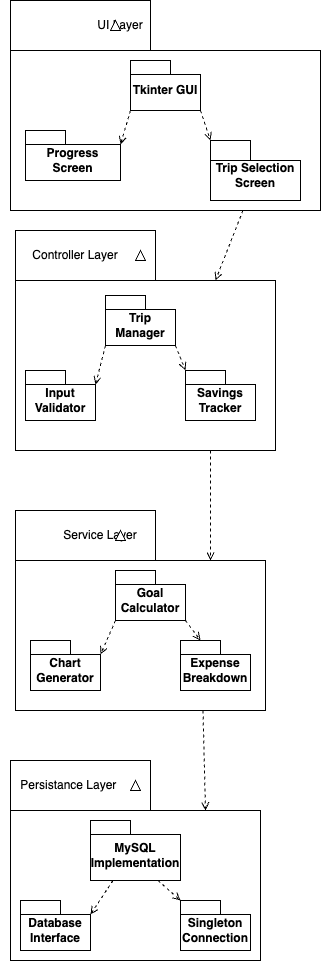

The diagram above was exported from draw.io. Its source (the exported page's mxGraphModel, read from the mxfile embedded in the PNG):
<mxGraphModel dx="470" dy="678" grid="1" gridSize="10" guides="1" tooltips="1" connect="1" arrows="1" fold="1" page="1" pageScale="1" pageWidth="850" pageHeight="1100" math="0" shadow="0">
  <root>
    <mxCell id="0" />
    <mxCell id="1" parent="0" />
    <mxCell id="YPpr3n3Uqs7rJUCqUwNX-2" value="" style="shape=folder;fontStyle=1;spacingTop=10;tabWidth=140;tabHeight=50;tabPosition=left;html=1;whiteSpace=wrap;" parent="1" vertex="1">
      <mxGeometry x="30" y="100" width="310" height="210" as="geometry" />
    </mxCell>
    <mxCell id="YPpr3n3Uqs7rJUCqUwNX-3" value="UI Layer" style="text;html=1;align=center;verticalAlign=middle;whiteSpace=wrap;rounded=0;" parent="1" vertex="1">
      <mxGeometry x="70" y="110" width="140" height="30" as="geometry" />
    </mxCell>
    <mxCell id="YPpr3n3Uqs7rJUCqUwNX-4" value="" style="verticalLabelPosition=bottom;verticalAlign=top;html=1;shape=mxgraph.basic.acute_triangle;dx=0.5;" parent="1" vertex="1">
      <mxGeometry x="130" y="120" width="10" height="10" as="geometry" />
    </mxCell>
    <mxCell id="YPpr3n3Uqs7rJUCqUwNX-6" value="" style="shape=folder;fontStyle=1;spacingTop=10;tabWidth=140;tabHeight=50;tabPosition=left;html=1;whiteSpace=wrap;" parent="1" vertex="1">
      <mxGeometry x="35" y="330" width="260" height="220" as="geometry" />
    </mxCell>
    <mxCell id="YPpr3n3Uqs7rJUCqUwNX-8" value="Controller Layer" style="text;html=1;align=center;verticalAlign=middle;whiteSpace=wrap;rounded=0;" parent="1" vertex="1">
      <mxGeometry x="25" y="340" width="140" height="30" as="geometry" />
    </mxCell>
    <mxCell id="YPpr3n3Uqs7rJUCqUwNX-15" value="" style="verticalLabelPosition=bottom;verticalAlign=top;html=1;shape=mxgraph.basic.acute_triangle;dx=0.5;" parent="1" vertex="1">
      <mxGeometry x="155" y="350" width="10" height="10" as="geometry" />
    </mxCell>
    <mxCell id="YPpr3n3Uqs7rJUCqUwNX-16" value="" style="shape=folder;fontStyle=1;spacingTop=10;tabWidth=140;tabHeight=50;tabPosition=left;html=1;whiteSpace=wrap;" parent="1" vertex="1">
      <mxGeometry x="35" y="610" width="250" height="200" as="geometry" />
    </mxCell>
    <mxCell id="YPpr3n3Uqs7rJUCqUwNX-17" value="Service Layer" style="text;html=1;align=center;verticalAlign=middle;whiteSpace=wrap;rounded=0;" parent="1" vertex="1">
      <mxGeometry x="50" y="620" width="140" height="30" as="geometry" />
    </mxCell>
    <mxCell id="YPpr3n3Uqs7rJUCqUwNX-18" value="" style="verticalLabelPosition=bottom;verticalAlign=top;html=1;shape=mxgraph.basic.acute_triangle;dx=0.5;" parent="1" vertex="1">
      <mxGeometry x="135" y="630" width="10" height="10" as="geometry" />
    </mxCell>
    <mxCell id="YPpr3n3Uqs7rJUCqUwNX-20" value="Input Validator" style="shape=folder;fontStyle=1;spacingTop=10;tabWidth=40;tabHeight=14;tabPosition=left;html=1;whiteSpace=wrap;" parent="1" vertex="1">
      <mxGeometry x="45" y="470" width="70" height="50" as="geometry" />
    </mxCell>
    <mxCell id="YPpr3n3Uqs7rJUCqUwNX-22" value="Trip Manager" style="shape=folder;fontStyle=1;spacingTop=10;tabWidth=40;tabHeight=14;tabPosition=left;html=1;whiteSpace=wrap;" parent="1" vertex="1">
      <mxGeometry x="125" y="395" width="70" height="50" as="geometry" />
    </mxCell>
    <mxCell id="YPpr3n3Uqs7rJUCqUwNX-23" value="Savings Tracker" style="shape=folder;fontStyle=1;spacingTop=10;tabWidth=40;tabHeight=14;tabPosition=left;html=1;whiteSpace=wrap;" parent="1" vertex="1">
      <mxGeometry x="205" y="470" width="70" height="50" as="geometry" />
    </mxCell>
    <mxCell id="YPpr3n3Uqs7rJUCqUwNX-32" value="Tkinter GUI" style="shape=folder;fontStyle=1;spacingTop=10;tabWidth=40;tabHeight=14;tabPosition=left;html=1;whiteSpace=wrap;" parent="1" vertex="1">
      <mxGeometry x="150" y="160" width="70" height="50" as="geometry" />
    </mxCell>
    <mxCell id="YPpr3n3Uqs7rJUCqUwNX-33" value="Progress Screen" style="shape=folder;fontStyle=1;spacingTop=10;tabWidth=40;tabHeight=14;tabPosition=left;html=1;whiteSpace=wrap;" parent="1" vertex="1">
      <mxGeometry x="45" y="230" width="95" height="50" as="geometry" />
    </mxCell>
    <mxCell id="YPpr3n3Uqs7rJUCqUwNX-36" value="Expense Breakdown" style="shape=folder;fontStyle=1;spacingTop=10;tabWidth=40;tabHeight=14;tabPosition=left;html=1;whiteSpace=wrap;" parent="1" vertex="1">
      <mxGeometry x="200" y="740" width="70" height="50" as="geometry" />
    </mxCell>
    <mxCell id="YPpr3n3Uqs7rJUCqUwNX-37" value="Goal Calculator" style="shape=folder;fontStyle=1;spacingTop=10;tabWidth=40;tabHeight=14;tabPosition=left;html=1;whiteSpace=wrap;" parent="1" vertex="1">
      <mxGeometry x="135" y="670" width="70" height="50" as="geometry" />
    </mxCell>
    <mxCell id="DM9ReLiGBQyHQHuwYtH_-1" value="Trip Selection Screen" style="shape=folder;fontStyle=1;spacingTop=10;tabWidth=40;tabHeight=20;tabPosition=left;html=1;whiteSpace=wrap;" vertex="1" parent="1">
      <mxGeometry x="230" y="240" width="90" height="60" as="geometry" />
    </mxCell>
    <mxCell id="DM9ReLiGBQyHQHuwYtH_-2" value="" style="shape=folder;fontStyle=1;spacingTop=10;tabWidth=140;tabHeight=50;tabPosition=left;html=1;whiteSpace=wrap;" vertex="1" parent="1">
      <mxGeometry x="30" y="860" width="250" height="200" as="geometry" />
    </mxCell>
    <mxCell id="DM9ReLiGBQyHQHuwYtH_-3" value="Persistance Layer&amp;nbsp;" style="text;html=1;align=center;verticalAlign=middle;whiteSpace=wrap;rounded=0;" vertex="1" parent="1">
      <mxGeometry x="20" y="870" width="140" height="30" as="geometry" />
    </mxCell>
    <mxCell id="DM9ReLiGBQyHQHuwYtH_-4" value="" style="verticalLabelPosition=bottom;verticalAlign=top;html=1;shape=mxgraph.basic.acute_triangle;dx=0.5;" vertex="1" parent="1">
      <mxGeometry x="150" y="880" width="10" height="10" as="geometry" />
    </mxCell>
    <mxCell id="DM9ReLiGBQyHQHuwYtH_-5" value="Singleton Connection" style="shape=folder;fontStyle=1;spacingTop=10;tabWidth=40;tabHeight=14;tabPosition=left;html=1;whiteSpace=wrap;" vertex="1" parent="1">
      <mxGeometry x="200" y="1000" width="70" height="50" as="geometry" />
    </mxCell>
    <mxCell id="DM9ReLiGBQyHQHuwYtH_-6" value="Database Interface" style="shape=folder;fontStyle=1;spacingTop=10;tabWidth=40;tabHeight=14;tabPosition=left;html=1;whiteSpace=wrap;" vertex="1" parent="1">
      <mxGeometry x="40" y="1000" width="70" height="50" as="geometry" />
    </mxCell>
    <mxCell id="DM9ReLiGBQyHQHuwYtH_-8" value="Chart Generator" style="shape=folder;fontStyle=1;spacingTop=10;tabWidth=40;tabHeight=14;tabPosition=left;html=1;whiteSpace=wrap;" vertex="1" parent="1">
      <mxGeometry x="50" y="740" width="70" height="50" as="geometry" />
    </mxCell>
    <mxCell id="DM9ReLiGBQyHQHuwYtH_-9" value="MySQL Implementation" style="shape=folder;fontStyle=1;spacingTop=10;tabWidth=40;tabHeight=14;tabPosition=left;html=1;whiteSpace=wrap;" vertex="1" parent="1">
      <mxGeometry x="110" y="920" width="90" height="60" as="geometry" />
    </mxCell>
    <mxCell id="DM9ReLiGBQyHQHuwYtH_-10" style="rounded=0;orthogonalLoop=1;jettySize=auto;html=1;exitX=0.75;exitY=1;exitDx=0;exitDy=0;exitPerimeter=0;entryX=0;entryY=0;entryDx=195;entryDy=50;entryPerimeter=0;dashed=1;endArrow=open;endFill=0;" edge="1" parent="1" source="YPpr3n3Uqs7rJUCqUwNX-16" target="DM9ReLiGBQyHQHuwYtH_-2">
      <mxGeometry relative="1" as="geometry" />
    </mxCell>
    <mxCell id="DM9ReLiGBQyHQHuwYtH_-11" style="rounded=0;orthogonalLoop=1;jettySize=auto;html=1;exitX=0;exitY=0;exitDx=0;exitDy=50;exitPerimeter=0;entryX=0;entryY=0;entryDx=70;entryDy=14;entryPerimeter=0;dashed=1;endArrow=open;endFill=0;" edge="1" parent="1" source="YPpr3n3Uqs7rJUCqUwNX-22" target="YPpr3n3Uqs7rJUCqUwNX-20">
      <mxGeometry relative="1" as="geometry" />
    </mxCell>
    <mxCell id="DM9ReLiGBQyHQHuwYtH_-14" style="rounded=0;orthogonalLoop=1;jettySize=auto;html=1;exitX=0;exitY=0;exitDx=70;exitDy=50;exitPerimeter=0;entryX=0;entryY=0;entryDx=0;entryDy=0;entryPerimeter=0;dashed=1;endArrow=open;endFill=0;" edge="1" parent="1" source="YPpr3n3Uqs7rJUCqUwNX-32" target="DM9ReLiGBQyHQHuwYtH_-1">
      <mxGeometry relative="1" as="geometry" />
    </mxCell>
    <mxCell id="DM9ReLiGBQyHQHuwYtH_-15" style="rounded=0;orthogonalLoop=1;jettySize=auto;html=1;exitX=0;exitY=0;exitDx=0;exitDy=50;exitPerimeter=0;entryX=0;entryY=0;entryDx=95;entryDy=14;entryPerimeter=0;dashed=1;endArrow=open;endFill=0;" edge="1" parent="1" source="YPpr3n3Uqs7rJUCqUwNX-32" target="YPpr3n3Uqs7rJUCqUwNX-33">
      <mxGeometry relative="1" as="geometry" />
    </mxCell>
    <mxCell id="DM9ReLiGBQyHQHuwYtH_-16" style="rounded=0;orthogonalLoop=1;jettySize=auto;html=1;exitX=0;exitY=0;exitDx=70;exitDy=50;exitPerimeter=0;entryX=0;entryY=0;entryDx=0;entryDy=0;entryPerimeter=0;dashed=1;endArrow=open;endFill=0;" edge="1" parent="1" source="YPpr3n3Uqs7rJUCqUwNX-22" target="YPpr3n3Uqs7rJUCqUwNX-23">
      <mxGeometry relative="1" as="geometry" />
    </mxCell>
    <mxCell id="DM9ReLiGBQyHQHuwYtH_-17" style="rounded=0;orthogonalLoop=1;jettySize=auto;html=1;exitX=0;exitY=0;exitDx=70;exitDy=50;exitPerimeter=0;entryX=0;entryY=0;entryDx=20;entryDy=0;entryPerimeter=0;dashed=1;endArrow=open;endFill=0;" edge="1" parent="1" source="YPpr3n3Uqs7rJUCqUwNX-37" target="YPpr3n3Uqs7rJUCqUwNX-36">
      <mxGeometry relative="1" as="geometry" />
    </mxCell>
    <mxCell id="DM9ReLiGBQyHQHuwYtH_-18" style="rounded=0;orthogonalLoop=1;jettySize=auto;html=1;exitX=0;exitY=0;exitDx=0;exitDy=50;exitPerimeter=0;entryX=0;entryY=0;entryDx=70;entryDy=14;entryPerimeter=0;dashed=1;endArrow=open;endFill=0;" edge="1" parent="1" source="YPpr3n3Uqs7rJUCqUwNX-37" target="DM9ReLiGBQyHQHuwYtH_-8">
      <mxGeometry relative="1" as="geometry" />
    </mxCell>
    <mxCell id="DM9ReLiGBQyHQHuwYtH_-20" style="rounded=0;orthogonalLoop=1;jettySize=auto;html=1;exitX=0.25;exitY=1;exitDx=0;exitDy=0;exitPerimeter=0;entryX=0;entryY=0;entryDx=70;entryDy=14;entryPerimeter=0;dashed=1;endArrow=open;endFill=0;" edge="1" parent="1" source="DM9ReLiGBQyHQHuwYtH_-9" target="DM9ReLiGBQyHQHuwYtH_-6">
      <mxGeometry relative="1" as="geometry" />
    </mxCell>
    <mxCell id="DM9ReLiGBQyHQHuwYtH_-21" style="rounded=0;orthogonalLoop=1;jettySize=auto;html=1;exitX=0.75;exitY=1;exitDx=0;exitDy=0;exitPerimeter=0;entryX=0;entryY=0;entryDx=0;entryDy=0;entryPerimeter=0;dashed=1;endArrow=open;endFill=0;" edge="1" parent="1" source="DM9ReLiGBQyHQHuwYtH_-9" target="DM9ReLiGBQyHQHuwYtH_-5">
      <mxGeometry relative="1" as="geometry" />
    </mxCell>
    <mxCell id="DM9ReLiGBQyHQHuwYtH_-22" style="rounded=0;orthogonalLoop=1;jettySize=auto;html=1;exitX=0.75;exitY=1;exitDx=0;exitDy=0;exitPerimeter=0;entryX=0;entryY=0;entryDx=200;entryDy=50;entryPerimeter=0;dashed=1;endArrow=open;endFill=0;" edge="1" parent="1" source="YPpr3n3Uqs7rJUCqUwNX-2" target="YPpr3n3Uqs7rJUCqUwNX-6">
      <mxGeometry relative="1" as="geometry" />
    </mxCell>
    <mxCell id="DM9ReLiGBQyHQHuwYtH_-23" style="rounded=0;orthogonalLoop=1;jettySize=auto;html=1;exitX=0.75;exitY=1;exitDx=0;exitDy=0;exitPerimeter=0;entryX=0;entryY=0;entryDx=195;entryDy=50;entryPerimeter=0;dashed=1;endArrow=open;endFill=0;" edge="1" parent="1" source="YPpr3n3Uqs7rJUCqUwNX-6" target="YPpr3n3Uqs7rJUCqUwNX-16">
      <mxGeometry relative="1" as="geometry" />
    </mxCell>
  </root>
</mxGraphModel>